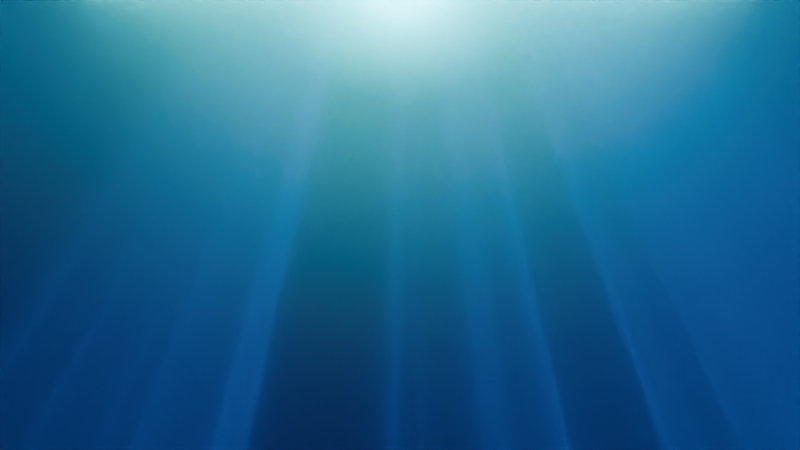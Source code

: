 # Source: neoaero.blend  (saved by Blender 5.0.119; exported with 4.5.12 LTS)
import bpy
from mathutils import Matrix  # noqa: F401  (used for matrix-valued properties, if any)

bpy.ops.wm.read_factory_settings(use_empty=True)
scene = bpy.context.scene
scene.name = 'Scene'

# ---- collections
col_collection = bpy.data.collections.new('Collection'); scene.collection.children.link(col_collection)

# ---- world
world_world = bpy.data.worlds.new('World'); scene.world = world_world
world_world.use_nodes = True; world_world.node_tree.nodes.clear()
_N = world_world.node_tree.nodes; _L = world_world.node_tree.links
n0 = _N.new('ShaderNodeOutputWorld'); n0.name = 'World Output'; n0.location = (200, 100)
n0.target = 'CYCLES'
n1 = _N.new('ShaderNodeVolumeScatter'); n1.name = 'Volume Scatter'; n1.location = (-569, 3)
n1.phase = 'MIE'
n1.inputs[0].default_value = (0.06303, 0.07479, 0.0899, 1.0)
n1.inputs[1].default_value = 0.01
n1.inputs[2].default_value = 0.7035
n1.inputs[3].default_value = 1.0
n1.inputs[4].default_value = 0.5
n1.inputs[6].default_value = 0.0
_L.new(n1.outputs[0], n0.inputs[1])
n0.is_active_output = True
world_world.color = (0.05088, 0.05088, 0.05088)
world_world.sun_shadow_jitter_overblur = 0.0

# ---- cameras
cam_camera_001 = bpy.data.cameras.new('Camera.001')
cam_camera_001.passepartout_alpha = 1.0
cam_camera_001.lens = 48.98
cam_camera_001.sensor_width = 100.0
cam_camera_001.ortho_scale = 37.2
cam_camera_001.display_size = 6.24
cam_camera_001.show_mist = True
cam_camera_001.dof.use_dof = True
cam_camera_001.dof.focus_distance = 5.01
cam_camera_001.dof.aperture_fstop = 14.7
cam_camera_001.dof.aperture_blades = 5
cam_camera_001.dof.aperture_rotation = 0.08029
cam_camera_001.dof.aperture_ratio = 2.0

# ---- lights
light_spot = bpy.data.lights.new('Spot', 'SPOT')
light_spot.color = (0.0, 0.2487, 1.0)
light_spot.use_shadow = False
light_spot.exposure = 8.971
light_spot.normalize = False
light_spot.energy = 9e+06
light_spot.shadow_soft_size = 0.006
light_spot.spot_blend = 0.0
light_spot.spot_size = 0.1134
light_spot.cycles.use_multiple_importance_sampling = False
light_spot.use_nodes = True; light_spot.node_tree.nodes.clear()
_N = light_spot.node_tree.nodes; _L = light_spot.node_tree.links
n0 = _N.new('ShaderNodeOutputLight'); n0.name = 'Light Output'; n0.location = (2184, -52)
n1 = _N.new('ShaderNodeTexVoronoi'); n1.name = 'Voronoi Texture'; n1.location = (-390, -66)
n1.width = 155
n1.voronoi_dimensions = '4D'
n1.feature = 'SMOOTH_F1'
n1.inputs[1].default_value = -0.99
n1.inputs[4].default_value = 0.0
n1.inputs[5].default_value = 3.8
n2 = _N.new('ShaderNodeEmission'); n2.name = 'Emission.001'; n2.location = (1939, -30)
n2.inputs[1].default_value = 198.9
n3 = _N.new('ShaderNodeMix'); n3.name = 'Mix'; n3.location = (199, -5)
n3.data_type = 'RGBA'
n3.blend_type = 'DIFFERENCE'
n3.inputs[0].default_value = 1.0
n4 = _N.new('ShaderNodeValue'); n4.name = 'Value'; n4.location = (-1094, -42)
n4.label = 'Smoothness'
n4.outputs[0].default_value = 1.72
n5 = _N.new('ShaderNodeMath'); n5.name = 'Math'; n5.location = (-708, 34)
n5.inputs[1].default_value = 0.12
n6 = _N.new('ShaderNodeTexVoronoi'); n6.name = 'Voronoi Texture.001'; n6.location = (-208, -97)
n6.width = 155
n6.voronoi_dimensions = '2D'
n6.feature = 'SMOOTH_F1'
n6.inputs[1].default_value = -0.33
n6.inputs[3].default_value = 0.1
n6.inputs[4].default_value = 0.0
n6.inputs[5].default_value = 0.0
n7 = _N.new('ShaderNodeValue'); n7.name = 'Value.001'; n7.location = (-1123, -155)
n7.label = 'scale'
n7.outputs[0].default_value = 3.31
n8 = _N.new('ShaderNodeValue'); n8.name = 'Value.002'; n8.location = (-1111, -290)
n8.label = 'randomness'
n8.outputs[0].default_value = 0.88
n9 = _N.new('ShaderNodeValToRGB'); n9.name = 'Color Ramp'; n9.location = (407, -57)
n9.width = 700
n9.color_ramp.interpolation = 'B_SPLINE'
while len(n9.color_ramp.elements) > 1: n9.color_ramp.elements.remove(n9.color_ramp.elements[-1])
n9.color_ramp.elements[0].position = 0.3065; n9.color_ramp.elements[0].color = (0.0, 0.0, 0.0, 1.0)
_e = n9.color_ramp.elements.new(0.318); _e.color = (1.0, 1.0, 1.0, 1.0)
_e = n9.color_ramp.elements.new(0.3333); _e.color = (0.0, 0.0, 0.0, 1.0)
n10 = _N.new('ShaderNodeTexCoord'); n10.name = 'Texture Coordinate'; n10.location = (-1464, 276)
n11 = _N.new('ShaderNodeMapping'); n11.name = 'Mapping'; n11.location = (-1101, 339)
n12 = _N.new('ShaderNodeValue'); n12.name = 'Value.003'; n12.location = (-574, -539)
n12.outputs[0].default_value = 3.08
n13 = _N.new('ShaderNodeInvert'); n13.name = 'Invert Color'; n13.location = (-319, -508)
_L.new(n9.outputs[0], n2.inputs[0])
_L.new(n1.outputs[0], n3.inputs[6])
_L.new(n5.outputs[0], n1.inputs[6])
_L.new(n4.outputs[0], n5.inputs[0])
_L.new(n4.outputs[0], n6.inputs[6])
_L.new(n6.outputs[0], n3.inputs[7])
_L.new(n8.outputs[0], n1.inputs[8])
_L.new(n8.outputs[0], n6.inputs[8])
_L.new(n3.outputs[2], n9.inputs[0])
_L.new(n2.outputs[0], n0.inputs[0])
_L.new(n11.outputs[0], n1.inputs[0])
_L.new(n10.outputs[1], n11.inputs[0])
_L.new(n11.outputs[0], n6.inputs[0])
_L.new(n12.outputs[0], n13.inputs[1])
_L.new(n13.outputs[0], n6.inputs[2])
_L.new(n12.outputs[0], n1.inputs[2])
n0.is_active_output = True
light_point = bpy.data.lights.new('Point', 'AREA')
light_point.color = (0.0, 1.0, 0.7482)
light_point.use_shadow = False
light_point.exposure = -4.311
light_point.energy = 3.924e+06
light_point.shadow_soft_size = 2.13
light_point.shape = 'ELLIPSE'
light_point.size = 0.033
light_point.size_y = 0.808
light_point.spread = 2.602
light_point.cycles.max_bounces = 0
light_point.cycles.use_multiple_importance_sampling = False
light_point_001 = bpy.data.lights.new('Point.001', 'SPOT')
light_point_001.color = (0.129, 0.2188, 1.0)
light_point_001.exposure = 8.83
light_point_001.energy = 6240.0
light_point_001.shadow_soft_size = 80.89
light_point_001.spot_blend = 1.0
light_point_001.spot_size = 2.581
light_point_001.cycles.use_multiple_importance_sampling = False
light_point_002 = bpy.data.lights.new('Point.002', 'SPOT')
light_point_002.color = (0.0, 0.8914, 1.0)
light_point_002.use_shadow = False
light_point_002.exposure = 5.067
light_point_002.energy = 3.924e+06
light_point_002.shadow_soft_size = 0.4
light_point_002.spot_blend = 0.0
light_point_002.spot_size = 0.0384
light_point_002.cycles.max_bounces = 0
light_point_002.cycles.use_multiple_importance_sampling = False

# ---- objects
ob_spot = bpy.data.objects.new('Spot', light_spot)
ob_camera = bpy.data.objects.new('Camera', cam_camera_001)
ob_point = bpy.data.objects.new('Point', light_point)
ob_point_001 = bpy.data.objects.new('Point.001', light_point_001)
ob_point_002 = bpy.data.objects.new('Point.002', light_point_002)

# ---- transforms, parenting, visibility, modifiers, constraints
ob_spot.location = (-369.8, 2.43, 376.1)
ob_spot.rotation_euler = (-0.4214, -0.4312, -5.52)
ob_spot.scale = (16.57, 16.57, 3.006)
ob_camera.location = (-3.678, -0.01135, 40.36)
ob_camera.rotation_euler = (1.417, -0.0007244, 1.573)
ob_camera.scale = (33.88, 33.88, 33.88)
ob_point.location = (-22.77, 0.4447, 48.02)
ob_point.rotation_euler = (4.997e-06, -19.91, -5.614e-06)
ob_point.scale = (29.39, 39.91, -1.767)
ob_point_001.location = (-44.52, 0.2334, 150.0)
ob_point_001.rotation_euler = (-0.4484, -7.088, 3.803)
ob_point_001.scale = (11.96, 11.96, 11.96)
ob_point_002.location = (-343.8, 0.4447, 185.5)
ob_point_002.rotation_euler = (6.355e-06, -20.01, -6.833e-06)
ob_point_002.scale = (29.39, 39.91, -1.767)

# ---- collection membership
col_collection.objects.link(ob_spot)
col_collection.objects.link(ob_camera)
col_collection.objects.link(ob_point)
col_collection.objects.link(ob_point_001)
col_collection.objects.link(ob_point_002)

# ---- scene / render settings (as saved in the file)
scene.camera = ob_camera
scene.frame_start = 1; scene.frame_end = 250; scene.frame_set(1)
scene.render.engine = 'CYCLES'
scene.render.resolution_x = 3840
scene.render.resolution_y = 2160
scene.render.bake_bias = 0.0
scene.render.bake_samples = 0
scene.cycles.shading_system = True
scene.cycles.denoising_use_gpu = True
scene.cycles.preview_denoising_quality = 'HIGH'
scene.cycles.samples = 1240
scene.cycles.sampling_pattern = 'TABULATED_SOBOL'
scene.cycles.light_sampling_threshold = 1.0
scene.cycles.use_light_tree = False
scene.cycles.caustics_reflective = False
scene.cycles.caustics_refractive = False
scene.cycles.max_bounces = 0
scene.cycles.diffuse_bounces = 0
scene.cycles.film_exposure = 1.27
scene.cycles.pixel_filter_type = 'GAUSSIAN'
scene.cycles.filter_width = 10.0
scene.cycles.sample_clamp_direct = 13.8
scene.cycles.sample_clamp_indirect = 0.0
scene.eevee.use_volume_custom_range = False
bpy.context.view_layer.update()
